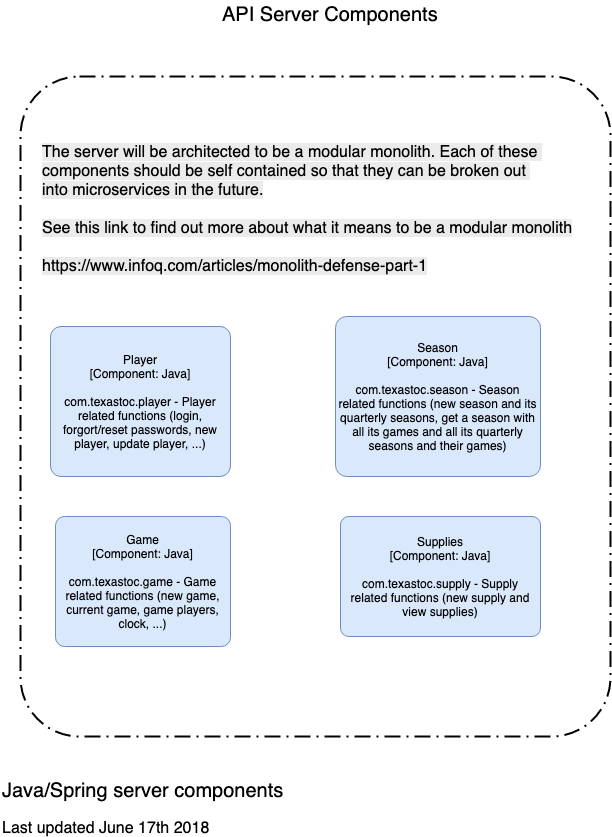

The diagram above was exported from draw.io. Its source (the exported page's mxGraphModel, read from the mxfile embedded in the PNG):
<mxGraphModel dx="690" dy="307" grid="1" gridSize="10" guides="1" tooltips="1" connect="1" arrows="1" fold="1" page="1" pageScale="1" pageWidth="850" pageHeight="1100" background="#ffffff" math="0" shadow="0">
  <root>
    <mxCell id="0" />
    <mxCell id="1" parent="0" />
    <mxCell id="2" value="" style="rounded=1;arcSize=10;dashed=1;strokeColor=#000000;fillColor=none;gradientColor=none;dashPattern=8 3 1 3;strokeWidth=2;fontSize=16;align=left;" parent="1" vertex="1">
      <mxGeometry x="50" y="110" width="590" height="660" as="geometry" />
    </mxCell>
    <mxCell id="3" value="&lt;span style=&quot;font-size: 20px&quot;&gt;API Server Components&lt;/span&gt;" style="text;html=1;resizable=0;points=[];autosize=1;align=left;verticalAlign=top;spacingTop=-4;" parent="1" vertex="1">
      <mxGeometry x="250" y="34" width="230" height="20" as="geometry" />
    </mxCell>
    <mxCell id="4" value="&lt;font style=&quot;font-size: 20px&quot;&gt;Java/Spring server components&amp;nbsp;&lt;/font&gt;" style="text;html=1;resizable=0;points=[];autosize=1;align=left;verticalAlign=top;spacingTop=-4;" parent="1" vertex="1">
      <mxGeometry x="30" y="810" width="300" height="20" as="geometry" />
    </mxCell>
    <mxCell id="5" value="&lt;font style=&quot;font-size: 16px&quot;&gt;Last updated June 17th 2018&lt;/font&gt;" style="text;html=1;resizable=0;points=[];autosize=1;align=left;verticalAlign=top;spacingTop=-4;" parent="1" vertex="1">
      <mxGeometry x="30" y="850" width="220" height="20" as="geometry" />
    </mxCell>
    <object label="&lt;span&gt;Game&lt;/span&gt;&lt;div&gt;[Component:&amp;nbsp;&lt;span&gt;Java&lt;/span&gt;&lt;span&gt;]&lt;/span&gt;&lt;/div&gt;&lt;div&gt;&lt;br&gt;&lt;/div&gt;&lt;div&gt;com.texastoc.game - Game related functions (new game, current game, game players, clock, ...)&lt;/div&gt;" placeholders="1" c4Name="Game" c4Type="Component" c4Technology="Java" c4Description="com.texastoc.game - Game related functions (new game, current game, game players, clock, ...)" id="6">
      <mxCell style="rounded=1;whiteSpace=wrap;html=1;labelBackgroundColor=none;fillColor=#dae8fc;fontColor=#000000;align=center;arcSize=7;strokeColor=#6c8ebf;" parent="1" vertex="1">
        <mxGeometry x="85" y="550" width="175" height="130" as="geometry" />
        <C4Component as="c4" />
      </mxCell>
    </object>
    <object label="&lt;span&gt;Supplies&lt;/span&gt;&lt;div&gt;[Component:&amp;nbsp;&lt;span&gt;Java&lt;/span&gt;&lt;span&gt;]&lt;/span&gt;&lt;/div&gt;&lt;div&gt;&lt;br&gt;&lt;/div&gt;&lt;div&gt;com.texastoc.supply - Supply related functions (new supply and view supplies)&lt;/div&gt;" placeholders="1" c4Name="Supplies" c4Type="Component" c4Technology="Java" c4Description="com.texastoc.supply - Supply related functions (new supply and view supplies)" id="7">
      <mxCell style="rounded=1;whiteSpace=wrap;html=1;labelBackgroundColor=none;fillColor=#dae8fc;fontColor=#000000;align=center;arcSize=7;strokeColor=#6c8ebf;" parent="1" vertex="1">
        <mxGeometry x="370" y="550" width="200" height="120" as="geometry" />
        <C4Component as="c4" />
      </mxCell>
    </object>
    <object label="&lt;span&gt;Player&lt;/span&gt;&lt;div&gt;[Component:&amp;nbsp;&lt;span&gt;Java&lt;/span&gt;&lt;span&gt;]&lt;/span&gt;&lt;/div&gt;&lt;div&gt;&lt;br&gt;&lt;/div&gt;&lt;div&gt;com.texastoc.player - Player related functions (login, forgort/reset passwords, new player, update player, ...)&lt;/div&gt;" placeholders="1" c4Name="Player" c4Type="Component" c4Technology="Java" c4Description="com.texastoc.player - Player related functions (login, forgort/reset passwords, new player, update player, ...)" id="8">
      <mxCell style="rounded=1;whiteSpace=wrap;html=1;labelBackgroundColor=none;fillColor=#dae8fc;fontColor=#000000;align=center;arcSize=7;strokeColor=#6c8ebf;" parent="1" vertex="1">
        <mxGeometry x="80" y="360" width="180" height="150" as="geometry" />
        <C4Component as="c4" />
      </mxCell>
    </object>
    <object label="&lt;span&gt;Season&lt;/span&gt;&lt;div&gt;[Component:&amp;nbsp;&lt;span&gt;Java&lt;/span&gt;&lt;span&gt;]&lt;/span&gt;&lt;/div&gt;&lt;div&gt;&lt;br&gt;&lt;/div&gt;&lt;div&gt;com.texastoc.season - Season related functions (new season and its quarterly seasons, get a season with all its games and all its quarterly seasons and their games)&lt;/div&gt;" placeholders="1" c4Name="Season" c4Type="Component" c4Technology="Java" c4Description="com.texastoc.season - Season related functions (new season and its quarterly seasons, get a season with all its games and all its quarterly seasons and their games)" id="9">
      <mxCell style="rounded=1;whiteSpace=wrap;html=1;labelBackgroundColor=none;fillColor=#dae8fc;fontColor=#000000;align=center;arcSize=7;strokeColor=#6c8ebf;" parent="1" vertex="1">
        <mxGeometry x="365" y="350" width="205" height="160" as="geometry" />
        <C4Component as="c4" />
      </mxCell>
    </object>
    <mxCell id="10" value="&lt;span style=&quot;color: rgb(0 , 0 , 0) ; font-family: &amp;#34;helvetica&amp;#34; ; font-size: 16px ; font-style: normal ; font-weight: 400 ; letter-spacing: normal ; text-align: left ; text-indent: 0px ; text-transform: none ; white-space: nowrap ; word-spacing: 0px ; background-color: rgb(235 , 235 , 235) ; display: inline ; float: none&quot;&gt;The server will be architected to be&amp;nbsp;a modular monolith.&lt;span&gt;&amp;nbsp;&lt;/span&gt;&lt;/span&gt;&lt;span style=&quot;text-align: left ; text-indent: 0px ; background-color: rgb(235 , 235 , 235) ; display: inline ; float: none&quot;&gt;&lt;font face=&quot;helvetica&quot;&gt;Each of these&amp;nbsp;&lt;br&gt;&lt;/font&gt;&lt;font face=&quot;helvetica&quot;&gt;components should be self contained&amp;nbsp;&lt;/font&gt;&lt;font face=&quot;helvetica&quot;&gt;so that they can be broken out&amp;nbsp;&lt;br&gt;&lt;/font&gt;&lt;font face=&quot;helvetica&quot;&gt;into microservices in the future.&lt;/font&gt;&lt;br&gt;&lt;br&gt;&lt;font face=&quot;helvetica&quot;&gt;See this link to find out more about&amp;nbsp;&lt;/font&gt;&lt;font face=&quot;helvetica&quot;&gt;what it means to be a modular monolith&lt;/font&gt;&lt;br&gt;&lt;br&gt;&lt;font face=&quot;helvetica&quot;&gt;https://www.infoq.com/articles/monolith-defense-part-1&lt;/font&gt;&lt;br&gt;&lt;/span&gt;" style="text;html=1;fontSize=16;" parent="1" vertex="1">
      <mxGeometry x="70" y="170" width="520" height="105" as="geometry" />
    </mxCell>
  </root>
</mxGraphModel>